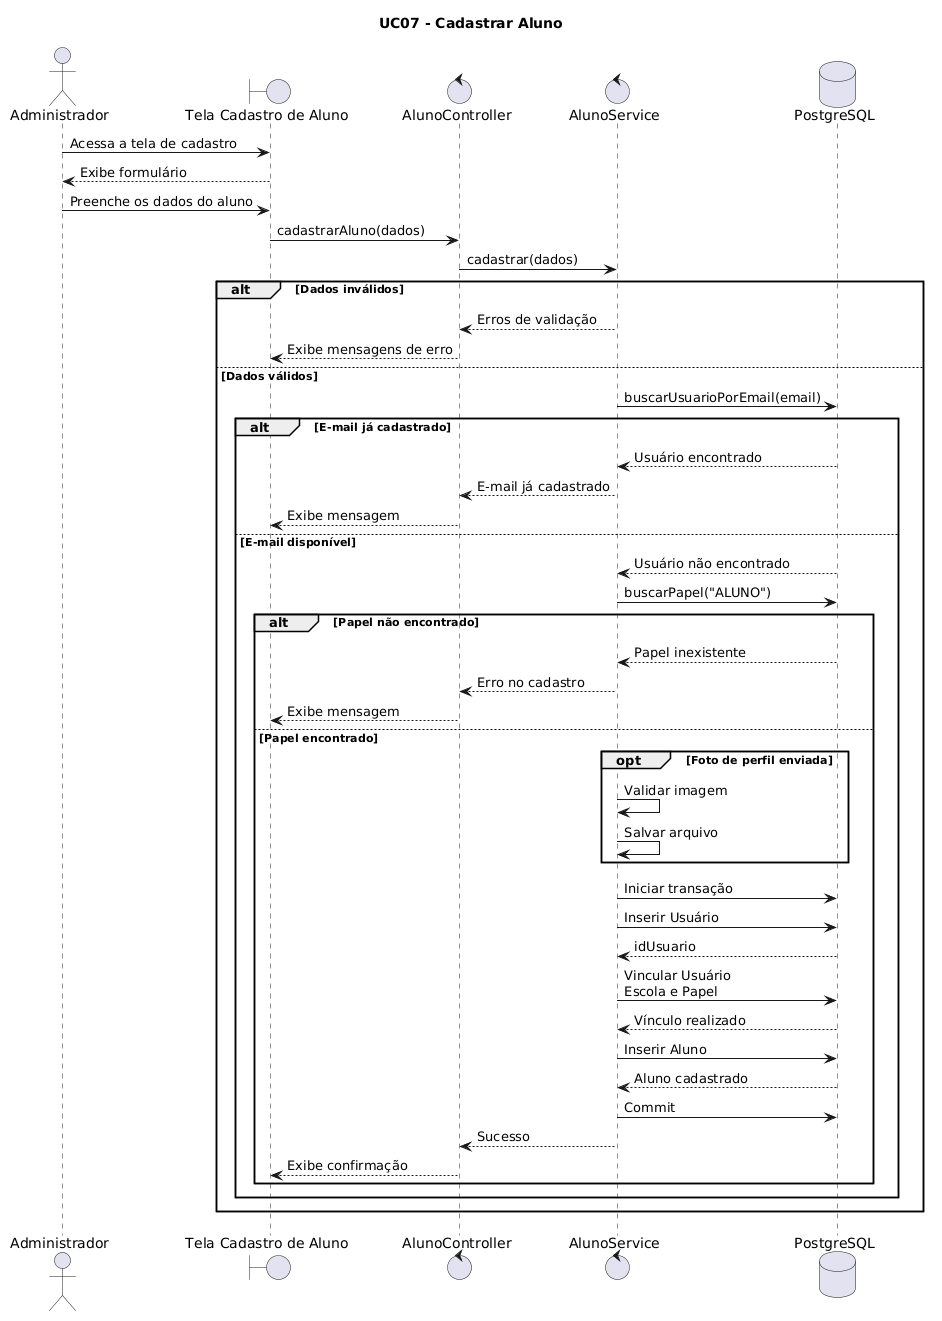

The diagram above was rendered by PlantUML. Its source (embedded in the PNG):
@startuml
title UC07 - Cadastrar Aluno

actor Administrador

boundary "Tela Cadastro de Aluno" as Tela
control "AlunoController" as Controller
control "AlunoService" as Service
database "PostgreSQL" as Banco

Administrador -> Tela : Acessa a tela de cadastro
Tela --> Administrador : Exibe formulário

Administrador -> Tela : Preenche os dados do aluno
Tela -> Controller : cadastrarAluno(dados)

Controller -> Service : cadastrar(dados)

alt Dados inválidos

    Service --> Controller : Erros de validação
    Controller --> Tela : Exibe mensagens de erro

else Dados válidos

    Service -> Banco : buscarUsuarioPorEmail(email)

    alt E-mail já cadastrado

        Banco --> Service : Usuário encontrado
        Service --> Controller : E-mail já cadastrado
        Controller --> Tela : Exibe mensagem

    else E-mail disponível

        Banco --> Service : Usuário não encontrado

        Service -> Banco : buscarPapel("ALUNO")

        alt Papel não encontrado

            Banco --> Service : Papel inexistente
            Service --> Controller : Erro no cadastro
            Controller --> Tela : Exibe mensagem

        else Papel encontrado

            opt Foto de perfil enviada

                Service -> Service : Validar imagem
                Service -> Service : Salvar arquivo

            end

            Service -> Banco : Iniciar transação

            Service -> Banco : Inserir Usuário
            Banco --> Service : idUsuario

            Service -> Banco : Vincular Usuário\nEscola e Papel
            Banco --> Service : Vínculo realizado

            Service -> Banco : Inserir Aluno
            Banco --> Service : Aluno cadastrado

            Service -> Banco : Commit

            Service --> Controller : Sucesso
            Controller --> Tela : Exibe confirmação

        end

    end

end
@enduml